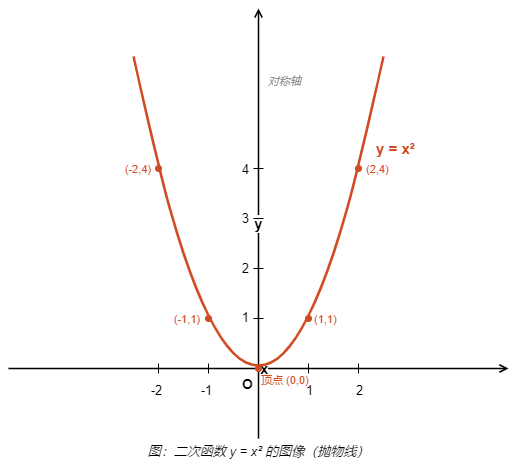

The diagram above was exported from draw.io. Its source (the exported page's mxGraphModel, read from the mxfile embedded in the PNG):
<mxGraphModel dx="1195" dy="697" grid="0" gridSize="10" guides="1" tooltips="1" connect="1" arrows="1" fold="1" page="0" pageScale="1" pageWidth="600" pageHeight="520" math="0" shadow="0">
  <root>
    <mxCell id="0" />
    <mxCell id="1" parent="0" />
    <mxCell id="2" value="x" style="endArrow=open;endFill=1;html=1;strokeWidth=1.5;fontSize=15;fontStyle=1;labelPosition=right;verticalLabelPosition=middle;align=left;exitX=1;exitY=0.5;" parent="1" edge="1">
      <mxGeometry relative="1" as="geometry">
        <mxPoint x="50" y="400" as="sourcePoint" />
        <mxPoint x="550" y="400" as="targetPoint" />
      </mxGeometry>
    </mxCell>
    <mxCell id="3" value="y" style="endArrow=open;endFill=1;html=1;strokeWidth=1.5;fontSize=15;fontStyle=1;labelPosition=center;verticalLabelPosition=top;align=center;" parent="1" edge="1">
      <mxGeometry relative="1" as="geometry">
        <mxPoint x="300" y="470" as="sourcePoint" />
        <mxPoint x="300" y="40" as="targetPoint" />
      </mxGeometry>
    </mxCell>
    <mxCell id="4" value="O" style="text;html=1;align=right;fontSize=14;fontStyle=1;" parent="1" vertex="1">
      <mxGeometry x="276" y="401" width="20" height="20" as="geometry" />
    </mxCell>
    <mxCell id="5" value="" style="endArrow=none;html=1;strokeWidth=1;" parent="1" edge="1">
      <mxGeometry relative="1" as="geometry">
        <mxPoint x="200" y="395" as="sourcePoint" />
        <mxPoint x="200" y="405" as="targetPoint" />
      </mxGeometry>
    </mxCell>
    <mxCell id="6" value="" style="endArrow=none;html=1;strokeWidth=1;" parent="1" edge="1">
      <mxGeometry relative="1" as="geometry">
        <mxPoint x="250" y="395" as="sourcePoint" />
        <mxPoint x="250" y="405" as="targetPoint" />
      </mxGeometry>
    </mxCell>
    <mxCell id="7" value="" style="endArrow=none;html=1;strokeWidth=1;" parent="1" edge="1">
      <mxGeometry relative="1" as="geometry">
        <mxPoint x="350" y="395" as="sourcePoint" />
        <mxPoint x="350" y="405" as="targetPoint" />
      </mxGeometry>
    </mxCell>
    <mxCell id="8" value="" style="endArrow=none;html=1;strokeWidth=1;" parent="1" edge="1">
      <mxGeometry relative="1" as="geometry">
        <mxPoint x="400" y="395" as="sourcePoint" />
        <mxPoint x="400" y="405" as="targetPoint" />
      </mxGeometry>
    </mxCell>
    <mxCell id="9" value="-2" style="text;html=1;align=center;fontSize=13;" parent="1" vertex="1">
      <mxGeometry x="186" y="408" width="24" height="20" as="geometry" />
    </mxCell>
    <mxCell id="10" value="-1" style="text;html=1;align=center;fontSize=13;" parent="1" vertex="1">
      <mxGeometry x="236" y="408" width="24" height="20" as="geometry" />
    </mxCell>
    <mxCell id="11" value="1" style="text;html=1;align=center;fontSize=13;" parent="1" vertex="1">
      <mxGeometry x="343" y="408" width="16" height="20" as="geometry" />
    </mxCell>
    <mxCell id="12" value="2" style="text;html=1;align=center;fontSize=13;" parent="1" vertex="1">
      <mxGeometry x="393" y="408" width="16" height="20" as="geometry" />
    </mxCell>
    <mxCell id="13" value="" style="endArrow=none;html=1;strokeWidth=1;" parent="1" edge="1">
      <mxGeometry relative="1" as="geometry">
        <mxPoint x="295" y="350" as="sourcePoint" />
        <mxPoint x="305" y="350" as="targetPoint" />
      </mxGeometry>
    </mxCell>
    <mxCell id="14" value="" style="endArrow=none;html=1;strokeWidth=1;" parent="1" edge="1">
      <mxGeometry relative="1" as="geometry">
        <mxPoint x="295" y="300" as="sourcePoint" />
        <mxPoint x="305" y="300" as="targetPoint" />
      </mxGeometry>
    </mxCell>
    <mxCell id="15" value="" style="endArrow=none;html=1;strokeWidth=1;" parent="1" edge="1">
      <mxGeometry relative="1" as="geometry">
        <mxPoint x="295" y="250" as="sourcePoint" />
        <mxPoint x="305" y="250" as="targetPoint" />
      </mxGeometry>
    </mxCell>
    <mxCell id="16" value="" style="endArrow=none;html=1;strokeWidth=1;" parent="1" edge="1">
      <mxGeometry relative="1" as="geometry">
        <mxPoint x="295" y="200" as="sourcePoint" />
        <mxPoint x="305" y="200" as="targetPoint" />
      </mxGeometry>
    </mxCell>
    <mxCell id="17" value="1" style="text;html=1;align=right;fontSize=13;" parent="1" vertex="1">
      <mxGeometry x="280" y="335" width="12" height="21" as="geometry" />
    </mxCell>
    <mxCell id="18" value="2" style="text;html=1;align=right;fontSize=13;" parent="1" vertex="1">
      <mxGeometry x="282" y="286" width="10" height="23" as="geometry" />
    </mxCell>
    <mxCell id="19" value="3" style="text;html=1;align=right;fontSize=13;" parent="1" vertex="1">
      <mxGeometry x="280" y="236" width="12" height="23" as="geometry" />
    </mxCell>
    <mxCell id="20" value="4" style="text;html=1;align=right;fontSize=13;" parent="1" vertex="1">
      <mxGeometry x="277" y="187" width="15" height="24" as="geometry" />
    </mxCell>
    <mxCell id="21" value="" style="curved=1;endArrow=none;html=1;strokeWidth=2.5;strokeColor=#D04A22;exitX=0;exitY=0.5;" parent="1" edge="1">
      <mxGeometry relative="1" as="geometry">
        <mxPoint x="175" y="88" as="sourcePoint" />
        <mxPoint x="425" y="88" as="targetPoint" />
        <Array as="points">
          <mxPoint x="200" y="200" />
          <mxPoint x="225" y="288" />
          <mxPoint x="250" y="350" />
          <mxPoint x="275" y="388" />
          <mxPoint x="300" y="400" />
          <mxPoint x="325" y="388" />
          <mxPoint x="350" y="350" />
          <mxPoint x="375" y="288" />
          <mxPoint x="400" y="200" />
        </Array>
      </mxGeometry>
    </mxCell>
    <mxCell id="22" value="" style="ellipse;aspect=fixed;fillColor=#D04A22;strokeColor=#D04A22;html=1;" parent="1" vertex="1">
      <mxGeometry x="297" y="397" width="6" height="6" as="geometry" />
    </mxCell>
    <mxCell id="23" value="" style="ellipse;aspect=fixed;fillColor=#D04A22;strokeColor=#D04A22;html=1;" parent="1" vertex="1">
      <mxGeometry x="247" y="347" width="6" height="6" as="geometry" />
    </mxCell>
    <mxCell id="24" value="(-1,1)" style="text;html=1;align=right;fontSize=11;fontColor=#D04A22;" parent="1" vertex="1">
      <mxGeometry x="211" y="338" width="32" height="24" as="geometry" />
    </mxCell>
    <mxCell id="25" value="" style="ellipse;aspect=fixed;fillColor=#D04A22;strokeColor=#D04A22;html=1;" parent="1" vertex="1">
      <mxGeometry x="347" y="347" width="6" height="6" as="geometry" />
    </mxCell>
    <mxCell id="26" value="(1,1)" style="text;html=1;align=left;fontSize=11;fontColor=#D04A22;" parent="1" vertex="1">
      <mxGeometry x="354" y="338" width="31" height="25" as="geometry" />
    </mxCell>
    <mxCell id="27" value="" style="ellipse;aspect=fixed;fillColor=#D04A22;strokeColor=#D04A22;html=1;" parent="1" vertex="1">
      <mxGeometry x="197" y="197" width="6" height="6" as="geometry" />
    </mxCell>
    <mxCell id="28" value="(-2,4)" style="text;html=1;align=right;fontSize=11;fontColor=#D04A22;" parent="1" vertex="1">
      <mxGeometry x="154" y="188" width="40" height="16" as="geometry" />
    </mxCell>
    <mxCell id="29" value="" style="ellipse;aspect=fixed;fillColor=#D04A22;strokeColor=#D04A22;html=1;" parent="1" vertex="1">
      <mxGeometry x="397" y="197" width="6" height="6" as="geometry" />
    </mxCell>
    <mxCell id="30" value="(2,4)" style="text;html=1;align=left;fontSize=11;fontColor=#D04A22;" parent="1" vertex="1">
      <mxGeometry x="406" y="188" width="36" height="16" as="geometry" />
    </mxCell>
    <mxCell id="31" value="对称轴" style="text;html=1;align=left;fontSize=11;fontColor=#888888;fontStyle=2;" parent="1" vertex="1">
      <mxGeometry x="308" y="100" width="50" height="18" as="geometry" />
    </mxCell>
    <mxCell id="32" value="y = x²" style="text;html=1;align=left;fontSize=15;fontStyle=1;fontColor=#D04A22;" parent="1" vertex="1">
      <mxGeometry x="416" y="165" width="70" height="24" as="geometry" />
    </mxCell>
    <mxCell id="33" value="顶点 (0,0)" style="text;html=1;align=left;fontSize=11;fontColor=#D04A22;" parent="1" vertex="1">
      <mxGeometry x="301" y="399" width="50" height="20" as="geometry" />
    </mxCell>
    <mxCell id="34" value="图：二次函数 y = x² 的图像（抛物线）" style="text;html=1;align=center;fontSize=13;fontStyle=2;" parent="1" vertex="1">
      <mxGeometry x="80" y="469" width="440" height="24" as="geometry" />
    </mxCell>
  </root>
</mxGraphModel>